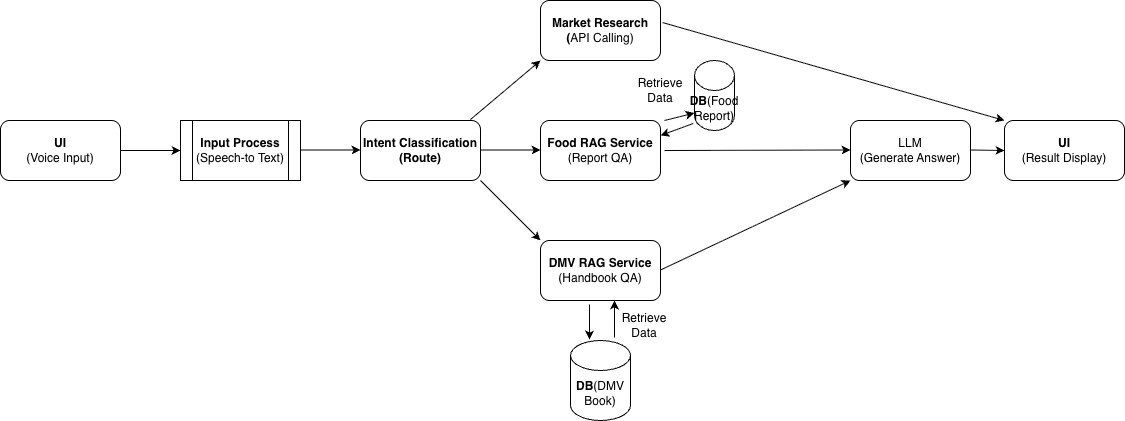

The diagram above was exported from draw.io. Its source (the exported page's mxGraphModel, read from the mxfile embedded in the PNG):
<mxGraphModel dx="1256" dy="604" grid="1" gridSize="10" guides="1" tooltips="1" connect="1" arrows="1" fold="1" page="1" pageScale="1" pageWidth="1100" pageHeight="1700" math="0" shadow="0">
  <root>
    <mxCell id="0" />
    <mxCell id="1" parent="0" />
    <mxCell id="tEt-iMXzq30xk23c1CX_-1" parent="1" style="rounded=1;whiteSpace=wrap;html=1;" value="&lt;b&gt;UI&lt;/b&gt;&lt;div&gt;(Voice Input&lt;span style=&quot;background-color: transparent; color: light-dark(rgb(0, 0, 0), rgb(255, 255, 255));&quot;&gt;)&lt;/span&gt;&lt;/div&gt;" vertex="1">
      <mxGeometry height="60" width="120" x="6" y="190" as="geometry" />
    </mxCell>
    <mxCell id="tEt-iMXzq30xk23c1CX_-2" parent="1" style="shape=process;whiteSpace=wrap;html=1;backgroundOutline=1;" value="&lt;b&gt;Input Process&lt;/b&gt;&lt;div&gt;(Speech-to Text)&lt;/div&gt;" vertex="1">
      <mxGeometry height="60" width="120" x="186" y="190" as="geometry" />
    </mxCell>
    <mxCell id="tEt-iMXzq30xk23c1CX_-3" parent="1" style="rounded=1;whiteSpace=wrap;html=1;" value="&lt;b&gt;Intent Classification&lt;/b&gt;&lt;div&gt;&lt;b&gt;(Route)&lt;/b&gt;&lt;/div&gt;" vertex="1">
      <mxGeometry height="60" width="120" x="366" y="190" as="geometry" />
    </mxCell>
    <mxCell id="tEt-iMXzq30xk23c1CX_-4" parent="1" style="rounded=1;whiteSpace=wrap;html=1;" value="&lt;b&gt;Market Research&lt;/b&gt;&lt;div&gt;&lt;b&gt;(&lt;/b&gt;&lt;span style=&quot;background-color: transparent; color: light-dark(rgb(0, 0, 0), rgb(255, 255, 255));&quot;&gt;API Calling)&lt;/span&gt;&lt;/div&gt;" vertex="1">
      <mxGeometry height="60" width="120" x="546" y="70" as="geometry" />
    </mxCell>
    <mxCell id="tEt-iMXzq30xk23c1CX_-5" parent="1" style="rounded=1;whiteSpace=wrap;html=1;" value="&lt;b&gt;Food RAG Service&lt;/b&gt; (Report QA)" vertex="1">
      <mxGeometry height="60" width="120" x="546" y="190" as="geometry" />
    </mxCell>
    <mxCell id="tEt-iMXzq30xk23c1CX_-6" parent="1" style="rounded=1;whiteSpace=wrap;html=1;" value="&lt;b&gt;DMV RAG Service&lt;/b&gt; (Handbook QA)" vertex="1">
      <mxGeometry height="60" width="120" x="546" y="310" as="geometry" />
    </mxCell>
    <mxCell id="tEt-iMXzq30xk23c1CX_-7" parent="1" style="shape=cylinder3;whiteSpace=wrap;html=1;boundedLbl=1;backgroundOutline=1;size=15;" value="&lt;b&gt;DB&lt;/b&gt;(Food Report)" vertex="1">
      <mxGeometry height="70" width="40" x="700" y="130" as="geometry" />
    </mxCell>
    <mxCell id="tEt-iMXzq30xk23c1CX_-8" parent="1" style="shape=cylinder3;whiteSpace=wrap;html=1;boundedLbl=1;backgroundOutline=1;size=15;" value="&lt;b&gt;DB&lt;/b&gt;(DMV Book)" vertex="1">
      <mxGeometry height="80" width="60" x="576" y="410" as="geometry" />
    </mxCell>
    <mxCell id="tEt-iMXzq30xk23c1CX_-9" parent="1" style="rounded=1;whiteSpace=wrap;html=1;" value="LLM&lt;div&gt;(Generate Answer)&lt;/div&gt;" vertex="1">
      <mxGeometry height="60" width="120" x="856" y="190" as="geometry" />
    </mxCell>
    <mxCell id="tEt-iMXzq30xk23c1CX_-10" edge="1" parent="1" source="tEt-iMXzq30xk23c1CX_-1" style="endArrow=classic;html=1;rounded=0;exitX=1;exitY=0.5;exitDx=0;exitDy=0;entryX=0;entryY=0.5;entryDx=0;entryDy=0;" target="tEt-iMXzq30xk23c1CX_-2" value="">
      <mxGeometry height="50" relative="1" width="50" as="geometry">
        <mxPoint x="246" y="360" as="sourcePoint" />
        <mxPoint x="86" y="330" as="targetPoint" />
      </mxGeometry>
    </mxCell>
    <mxCell id="tEt-iMXzq30xk23c1CX_-11" edge="1" parent="1" style="endArrow=classic;html=1;rounded=0;exitX=1;exitY=0.5;exitDx=0;exitDy=0;entryX=0;entryY=0.5;entryDx=0;entryDy=0;" value="">
      <mxGeometry height="50" relative="1" width="50" as="geometry">
        <mxPoint x="306" y="219.5" as="sourcePoint" />
        <mxPoint x="366" y="219.5" as="targetPoint" />
      </mxGeometry>
    </mxCell>
    <mxCell id="tEt-iMXzq30xk23c1CX_-12" edge="1" parent="1" style="endArrow=classic;html=1;rounded=0;exitX=1;exitY=0.5;exitDx=0;exitDy=0;entryX=0;entryY=0.5;entryDx=0;entryDy=0;" value="">
      <mxGeometry height="50" relative="1" width="50" as="geometry">
        <mxPoint x="486" y="219.5" as="sourcePoint" />
        <mxPoint x="546" y="219.5" as="targetPoint" />
      </mxGeometry>
    </mxCell>
    <mxCell id="tEt-iMXzq30xk23c1CX_-13" edge="1" parent="1" style="endArrow=classic;html=1;rounded=0;entryX=0;entryY=0;entryDx=0;entryDy=52.5;entryPerimeter=0;" target="tEt-iMXzq30xk23c1CX_-7" value="">
      <mxGeometry height="50" relative="1" width="50" as="geometry">
        <mxPoint x="670" y="190" as="sourcePoint" />
        <mxPoint x="726" y="219.5" as="targetPoint" />
      </mxGeometry>
    </mxCell>
    <mxCell id="tEt-iMXzq30xk23c1CX_-14" edge="1" parent="1" style="endArrow=classic;html=1;rounded=0;entryX=0;entryY=0.5;entryDx=0;entryDy=0;" value="">
      <mxGeometry height="50" relative="1" width="50" as="geometry">
        <mxPoint x="670" y="220" as="sourcePoint" />
        <mxPoint x="856" y="219.5" as="targetPoint" />
      </mxGeometry>
    </mxCell>
    <mxCell id="tEt-iMXzq30xk23c1CX_-15" edge="1" parent="1" style="endArrow=classic;html=1;rounded=0;exitX=1;exitY=0.5;exitDx=0;exitDy=0;entryX=0;entryY=1;entryDx=0;entryDy=0;" target="tEt-iMXzq30xk23c1CX_-4" value="">
      <mxGeometry height="50" relative="1" width="50" as="geometry">
        <mxPoint x="476" y="189" as="sourcePoint" />
        <mxPoint x="536" y="189" as="targetPoint" />
      </mxGeometry>
    </mxCell>
    <mxCell id="tEt-iMXzq30xk23c1CX_-16" edge="1" parent="1" source="tEt-iMXzq30xk23c1CX_-3" style="endArrow=classic;html=1;rounded=0;exitX=1;exitY=1;exitDx=0;exitDy=0;entryX=0;entryY=0;entryDx=0;entryDy=0;" target="tEt-iMXzq30xk23c1CX_-6" value="">
      <mxGeometry height="50" relative="1" width="50" as="geometry">
        <mxPoint x="456" y="329" as="sourcePoint" />
        <mxPoint x="526" y="270" as="targetPoint" />
      </mxGeometry>
    </mxCell>
    <mxCell id="tEt-iMXzq30xk23c1CX_-17" edge="1" parent="1" style="endArrow=classic;html=1;rounded=0;exitX=1;exitY=0.5;exitDx=0;exitDy=0;entryX=0;entryY=1;entryDx=0;entryDy=0;" target="tEt-iMXzq30xk23c1CX_-9" value="">
      <mxGeometry height="50" relative="1" width="50" as="geometry">
        <mxPoint x="666" y="339.5" as="sourcePoint" />
        <mxPoint x="726" y="339.5" as="targetPoint" />
      </mxGeometry>
    </mxCell>
    <mxCell id="tEt-iMXzq30xk23c1CX_-18" parent="1" style="rounded=1;whiteSpace=wrap;html=1;" value="&lt;b&gt;UI&lt;/b&gt;&lt;div&gt;(&lt;span style=&quot;background-color: transparent; color: light-dark(rgb(0, 0, 0), rgb(255, 255, 255));&quot;&gt;Result Display)&lt;/span&gt;&lt;/div&gt;" vertex="1">
      <mxGeometry height="60" width="120" x="1010" y="190" as="geometry" />
    </mxCell>
    <mxCell id="tEt-iMXzq30xk23c1CX_-19" edge="1" parent="1" style="endArrow=classic;html=1;rounded=0;exitX=1;exitY=0.5;exitDx=0;exitDy=0;" value="">
      <mxGeometry height="50" relative="1" width="50" as="geometry">
        <mxPoint x="976" y="219.5" as="sourcePoint" />
        <mxPoint x="1010" y="220" as="targetPoint" />
      </mxGeometry>
    </mxCell>
    <mxCell id="tEt-iMXzq30xk23c1CX_-20" edge="1" parent="1" source="tEt-iMXzq30xk23c1CX_-7" style="endArrow=classic;html=1;rounded=0;entryX=1;entryY=0.25;entryDx=0;entryDy=0;exitX=-0.033;exitY=0.9;exitDx=0;exitDy=0;exitPerimeter=0;" target="tEt-iMXzq30xk23c1CX_-5" value="">
      <mxGeometry height="50" relative="1" width="50" as="geometry">
        <mxPoint x="550" y="340" as="sourcePoint" />
        <mxPoint x="600" y="290" as="targetPoint" />
      </mxGeometry>
    </mxCell>
    <mxCell id="tEt-iMXzq30xk23c1CX_-21" edge="1" parent="1" source="tEt-iMXzq30xk23c1CX_-8" style="endArrow=classic;html=1;rounded=0;exitX=0.733;exitY=-0.037;exitDx=0;exitDy=0;exitPerimeter=0;" value="">
      <mxGeometry height="50" relative="1" width="50" as="geometry">
        <mxPoint x="570" y="420" as="sourcePoint" />
        <mxPoint x="620" y="370" as="targetPoint" />
      </mxGeometry>
    </mxCell>
    <mxCell id="tEt-iMXzq30xk23c1CX_-22" edge="1" parent="1" source="tEt-iMXzq30xk23c1CX_-6" style="endArrow=classic;html=1;rounded=0;exitX=0.408;exitY=1.067;exitDx=0;exitDy=0;exitPerimeter=0;entryX=0.317;entryY=-0.012;entryDx=0;entryDy=0;entryPerimeter=0;" target="tEt-iMXzq30xk23c1CX_-8" value="">
      <mxGeometry height="50" relative="1" width="50" as="geometry">
        <mxPoint x="690" y="447" as="sourcePoint" />
        <mxPoint x="690" y="410" as="targetPoint" />
      </mxGeometry>
    </mxCell>
    <mxCell id="tEt-iMXzq30xk23c1CX_-23" parent="1" style="text;html=1;whiteSpace=wrap;strokeColor=none;fillColor=none;align=center;verticalAlign=middle;rounded=0;" value="Retrieve Data" vertex="1">
      <mxGeometry height="30" width="60" x="620" y="380" as="geometry" />
    </mxCell>
    <mxCell id="tEt-iMXzq30xk23c1CX_-24" parent="1" style="text;html=1;whiteSpace=wrap;strokeColor=none;fillColor=none;align=center;verticalAlign=middle;rounded=0;" value="Retrieve Data" vertex="1">
      <mxGeometry height="30" width="60" x="636" y="145" as="geometry" />
    </mxCell>
    <mxCell id="tEt-iMXzq30xk23c1CX_-25" edge="1" parent="1" source="tEt-iMXzq30xk23c1CX_-4" style="endArrow=classic;html=1;rounded=0;entryX=0;entryY=0;entryDx=0;entryDy=0;exitX=1.017;exitY=0.367;exitDx=0;exitDy=0;exitPerimeter=0;" target="tEt-iMXzq30xk23c1CX_-18" value="">
      <mxGeometry height="50" relative="1" width="50" as="geometry">
        <mxPoint x="550" y="340" as="sourcePoint" />
        <mxPoint x="600" y="290" as="targetPoint" />
      </mxGeometry>
    </mxCell>
  </root>
</mxGraphModel>